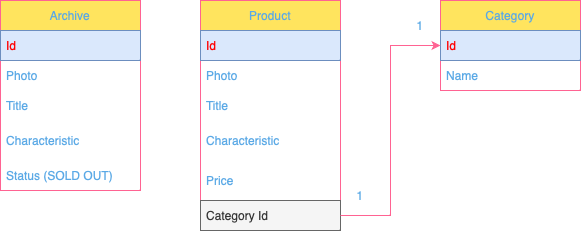

The diagram above was exported from draw.io. Its source (the exported page's mxGraphModel, read from the mxfile embedded in the PNG):
<mxGraphModel dx="1194" dy="797" grid="1" gridSize="10" guides="1" tooltips="1" connect="1" arrows="1" fold="1" page="1" pageScale="1" pageWidth="827" pageHeight="1169" background="none" math="0" shadow="0">
  <root>
    <mxCell id="0" />
    <mxCell id="1" parent="0" />
    <mxCell id="jSjEMMR174Ue0u6928iq-2" value="Product" style="swimlane;fontStyle=0;childLayout=stackLayout;horizontal=1;startSize=30;horizontalStack=0;resizeParent=1;resizeParentMax=0;resizeLast=0;collapsible=1;marginBottom=0;whiteSpace=wrap;html=1;labelBackgroundColor=none;fillColor=#FFE45E;strokeColor=#FF6392;fontColor=#5AA9E6;" vertex="1" parent="1">
      <mxGeometry x="260" y="240" width="140" height="230" as="geometry" />
    </mxCell>
    <mxCell id="jSjEMMR174Ue0u6928iq-3" value="Id" style="text;strokeColor=#6c8ebf;fillColor=#dae8fc;align=left;verticalAlign=middle;spacingLeft=4;spacingRight=4;overflow=hidden;points=[[0,0.5],[1,0.5]];portConstraint=eastwest;rotatable=0;whiteSpace=wrap;html=1;labelBackgroundColor=none;fontColor=#FF0000;" vertex="1" parent="jSjEMMR174Ue0u6928iq-2">
      <mxGeometry y="30" width="140" height="30" as="geometry" />
    </mxCell>
    <mxCell id="jSjEMMR174Ue0u6928iq-4" value="Photo" style="text;strokeColor=none;fillColor=none;align=left;verticalAlign=middle;spacingLeft=4;spacingRight=4;overflow=hidden;points=[[0,0.5],[1,0.5]];portConstraint=eastwest;rotatable=0;whiteSpace=wrap;html=1;labelBackgroundColor=none;fontColor=#5AA9E6;" vertex="1" parent="jSjEMMR174Ue0u6928iq-2">
      <mxGeometry y="60" width="140" height="30" as="geometry" />
    </mxCell>
    <mxCell id="jSjEMMR174Ue0u6928iq-5" value="Title" style="text;strokeColor=none;fillColor=none;align=left;verticalAlign=middle;spacingLeft=4;spacingRight=4;overflow=hidden;points=[[0,0.5],[1,0.5]];portConstraint=eastwest;rotatable=0;whiteSpace=wrap;html=1;labelBackgroundColor=none;fontColor=#5AA9E6;" vertex="1" parent="jSjEMMR174Ue0u6928iq-2">
      <mxGeometry y="90" width="140" height="30" as="geometry" />
    </mxCell>
    <mxCell id="jSjEMMR174Ue0u6928iq-11" value="Characteristic" style="text;strokeColor=none;fillColor=none;align=left;verticalAlign=middle;spacingLeft=4;spacingRight=4;overflow=hidden;points=[[0,0.5],[1,0.5]];portConstraint=eastwest;rotatable=0;whiteSpace=wrap;html=1;labelBackgroundColor=none;fontColor=#5AA9E6;" vertex="1" parent="jSjEMMR174Ue0u6928iq-2">
      <mxGeometry y="120" width="140" height="40" as="geometry" />
    </mxCell>
    <mxCell id="jSjEMMR174Ue0u6928iq-12" value="Price" style="text;align=left;verticalAlign=middle;spacingLeft=4;spacingRight=4;overflow=hidden;points=[[0,0.5],[1,0.5]];portConstraint=eastwest;rotatable=0;whiteSpace=wrap;html=1;labelBackgroundColor=none;fontColor=#5AA9E6;" vertex="1" parent="jSjEMMR174Ue0u6928iq-2">
      <mxGeometry y="160" width="140" height="40" as="geometry" />
    </mxCell>
    <mxCell id="jSjEMMR174Ue0u6928iq-24" value="Category Id" style="text;strokeColor=#666666;fillColor=#f5f5f5;align=left;verticalAlign=middle;spacingLeft=4;spacingRight=4;overflow=hidden;points=[[0,0.5],[1,0.5]];portConstraint=eastwest;rotatable=0;whiteSpace=wrap;html=1;labelBackgroundColor=none;fontColor=#333333;" vertex="1" parent="jSjEMMR174Ue0u6928iq-2">
      <mxGeometry y="200" width="140" height="30" as="geometry" />
    </mxCell>
    <mxCell id="jSjEMMR174Ue0u6928iq-6" value="Category" style="swimlane;fontStyle=0;childLayout=stackLayout;horizontal=1;startSize=30;horizontalStack=0;resizeParent=1;resizeParentMax=0;resizeLast=0;collapsible=1;marginBottom=0;whiteSpace=wrap;html=1;labelBackgroundColor=none;fillColor=#FFE45E;strokeColor=#FF6392;fontColor=#5AA9E6;" vertex="1" parent="1">
      <mxGeometry x="500" y="240" width="140" height="90" as="geometry" />
    </mxCell>
    <mxCell id="jSjEMMR174Ue0u6928iq-7" value="Id" style="text;strokeColor=#6c8ebf;fillColor=#dae8fc;align=left;verticalAlign=middle;spacingLeft=4;spacingRight=4;overflow=hidden;points=[[0,0.5],[1,0.5]];portConstraint=eastwest;rotatable=0;whiteSpace=wrap;html=1;labelBackgroundColor=none;fontColor=#FF0000;" vertex="1" parent="jSjEMMR174Ue0u6928iq-6">
      <mxGeometry y="30" width="140" height="30" as="geometry" />
    </mxCell>
    <mxCell id="jSjEMMR174Ue0u6928iq-8" value="Name" style="text;strokeColor=none;fillColor=none;align=left;verticalAlign=middle;spacingLeft=4;spacingRight=4;overflow=hidden;points=[[0,0.5],[1,0.5]];portConstraint=eastwest;rotatable=0;whiteSpace=wrap;html=1;labelBackgroundColor=none;fontColor=#5AA9E6;" vertex="1" parent="jSjEMMR174Ue0u6928iq-6">
      <mxGeometry y="60" width="140" height="30" as="geometry" />
    </mxCell>
    <mxCell id="jSjEMMR174Ue0u6928iq-17" value="1" style="text;html=1;strokeColor=none;fillColor=none;align=center;verticalAlign=middle;whiteSpace=wrap;rounded=0;fontColor=#5AA9E6;" vertex="1" parent="1">
      <mxGeometry x="390" y="420" width="60" height="30" as="geometry" />
    </mxCell>
    <mxCell id="jSjEMMR174Ue0u6928iq-18" value="1" style="text;html=1;strokeColor=none;fillColor=none;align=center;verticalAlign=middle;whiteSpace=wrap;rounded=0;fontColor=#5AA9E6;" vertex="1" parent="1">
      <mxGeometry x="450" y="250" width="60" height="30" as="geometry" />
    </mxCell>
    <mxCell id="jSjEMMR174Ue0u6928iq-19" value="Archive" style="swimlane;fontStyle=0;childLayout=stackLayout;horizontal=1;startSize=30;horizontalStack=0;resizeParent=1;resizeParentMax=0;resizeLast=0;collapsible=1;marginBottom=0;whiteSpace=wrap;html=1;strokeColor=#FF6392;fontColor=#5AA9E6;fillColor=#FFE45E;" vertex="1" parent="1">
      <mxGeometry x="60" y="240" width="140" height="190" as="geometry" />
    </mxCell>
    <mxCell id="jSjEMMR174Ue0u6928iq-20" value="Id" style="text;strokeColor=#6c8ebf;fillColor=#dae8fc;align=left;verticalAlign=middle;spacingLeft=4;spacingRight=4;overflow=hidden;points=[[0,0.5],[1,0.5]];portConstraint=eastwest;rotatable=0;whiteSpace=wrap;html=1;fontColor=#FF0000;" vertex="1" parent="jSjEMMR174Ue0u6928iq-19">
      <mxGeometry y="30" width="140" height="30" as="geometry" />
    </mxCell>
    <mxCell id="jSjEMMR174Ue0u6928iq-21" value="Photo" style="text;strokeColor=none;fillColor=none;align=left;verticalAlign=middle;spacingLeft=4;spacingRight=4;overflow=hidden;points=[[0,0.5],[1,0.5]];portConstraint=eastwest;rotatable=0;whiteSpace=wrap;html=1;fontColor=#5AA9E6;" vertex="1" parent="jSjEMMR174Ue0u6928iq-19">
      <mxGeometry y="60" width="140" height="30" as="geometry" />
    </mxCell>
    <mxCell id="jSjEMMR174Ue0u6928iq-22" value="Title" style="text;strokeColor=none;fillColor=none;align=left;verticalAlign=middle;spacingLeft=4;spacingRight=4;overflow=hidden;points=[[0,0.5],[1,0.5]];portConstraint=eastwest;rotatable=0;whiteSpace=wrap;html=1;fontColor=#5AA9E6;" vertex="1" parent="jSjEMMR174Ue0u6928iq-19">
      <mxGeometry y="90" width="140" height="30" as="geometry" />
    </mxCell>
    <mxCell id="jSjEMMR174Ue0u6928iq-23" value="Characteristic" style="text;strokeColor=none;fillColor=none;align=left;verticalAlign=middle;spacingLeft=4;spacingRight=4;overflow=hidden;points=[[0,0.5],[1,0.5]];portConstraint=eastwest;rotatable=0;whiteSpace=wrap;html=1;fontColor=#5AA9E6;" vertex="1" parent="jSjEMMR174Ue0u6928iq-19">
      <mxGeometry y="120" width="140" height="40" as="geometry" />
    </mxCell>
    <mxCell id="jSjEMMR174Ue0u6928iq-27" value="Status (SOLD OUT)" style="text;strokeColor=none;fillColor=none;align=left;verticalAlign=middle;spacingLeft=4;spacingRight=4;overflow=hidden;points=[[0,0.5],[1,0.5]];portConstraint=eastwest;rotatable=0;whiteSpace=wrap;html=1;fontColor=#5AA9E6;" vertex="1" parent="jSjEMMR174Ue0u6928iq-19">
      <mxGeometry y="160" width="140" height="30" as="geometry" />
    </mxCell>
    <mxCell id="jSjEMMR174Ue0u6928iq-26" style="edgeStyle=orthogonalEdgeStyle;rounded=0;orthogonalLoop=1;jettySize=auto;html=1;entryX=0;entryY=0.5;entryDx=0;entryDy=0;strokeColor=#FF6392;fontColor=#5AA9E6;fillColor=#FFE45E;" edge="1" parent="1" source="jSjEMMR174Ue0u6928iq-24" target="jSjEMMR174Ue0u6928iq-7">
      <mxGeometry relative="1" as="geometry" />
    </mxCell>
  </root>
</mxGraphModel>